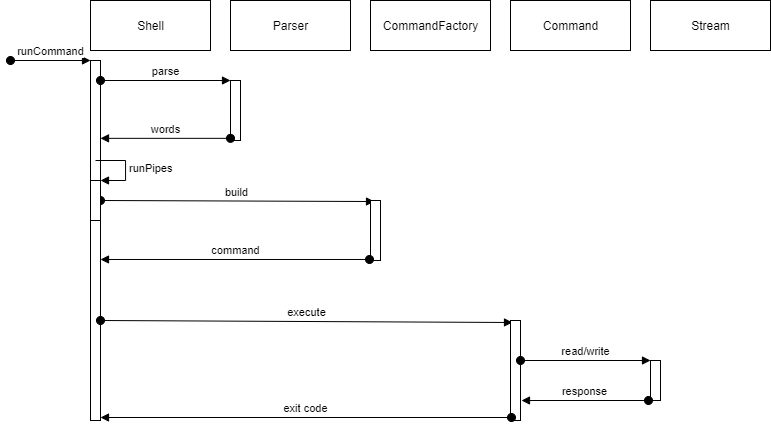

The diagram above was exported from draw.io. Its source (the exported page's mxGraphModel, read from the mxfile embedded in the PNG):
<mxGraphModel dx="1676" dy="866" grid="1" gridSize="10" guides="1" tooltips="1" connect="1" arrows="1" fold="1" page="1" pageScale="1" pageWidth="850" pageHeight="1100" math="0" shadow="0">
  <root>
    <mxCell id="0" />
    <mxCell id="1" parent="0" />
    <mxCell id="a1Xr623SVvxSsF6zMfxo-1" value="CommandFactory" style="html=1;" vertex="1" parent="1">
      <mxGeometry x="80" y="70" width="120" height="50" as="geometry" />
    </mxCell>
    <mxCell id="a1Xr623SVvxSsF6zMfxo-3" value="Command" style="html=1;" vertex="1" parent="1">
      <mxGeometry x="220" y="70" width="120" height="50" as="geometry" />
    </mxCell>
    <mxCell id="a1Xr623SVvxSsF6zMfxo-4" value="Shell" style="html=1;" vertex="1" parent="1">
      <mxGeometry x="-200" y="70" width="120" height="50" as="geometry" />
    </mxCell>
    <mxCell id="a1Xr623SVvxSsF6zMfxo-5" value="Parser" style="html=1;" vertex="1" parent="1">
      <mxGeometry x="-60" y="70" width="120" height="50" as="geometry" />
    </mxCell>
    <mxCell id="a1Xr623SVvxSsF6zMfxo-6" value="" style="html=1;points=[];perimeter=orthogonalPerimeter;" vertex="1" parent="1">
      <mxGeometry x="-200" y="130" width="10" height="360" as="geometry" />
    </mxCell>
    <mxCell id="a1Xr623SVvxSsF6zMfxo-9" value="runCommand" style="html=1;verticalAlign=bottom;startArrow=oval;startFill=1;endArrow=block;startSize=8;" edge="1" parent="1">
      <mxGeometry width="60" relative="1" as="geometry">
        <mxPoint x="-280" y="130" as="sourcePoint" />
        <mxPoint x="-200" y="130" as="targetPoint" />
      </mxGeometry>
    </mxCell>
    <mxCell id="a1Xr623SVvxSsF6zMfxo-13" value="" style="html=1;points=[];perimeter=orthogonalPerimeter;" vertex="1" parent="1">
      <mxGeometry x="-60" y="150" width="10" height="60" as="geometry" />
    </mxCell>
    <mxCell id="a1Xr623SVvxSsF6zMfxo-14" value="parse" style="html=1;verticalAlign=bottom;startArrow=oval;startFill=1;endArrow=block;startSize=8;" edge="1" parent="1" target="a1Xr623SVvxSsF6zMfxo-13">
      <mxGeometry width="60" relative="1" as="geometry">
        <mxPoint x="-190" y="150" as="sourcePoint" />
        <mxPoint x="-110" y="150" as="targetPoint" />
      </mxGeometry>
    </mxCell>
    <mxCell id="a1Xr623SVvxSsF6zMfxo-15" value="build" style="html=1;verticalAlign=bottom;startArrow=oval;startFill=1;endArrow=block;startSize=8;entryX=0.4;entryY=0.017;entryDx=0;entryDy=0;entryPerimeter=0;" edge="1" parent="1" target="a1Xr623SVvxSsF6zMfxo-16">
      <mxGeometry width="60" relative="1" as="geometry">
        <mxPoint x="-190" y="270" as="sourcePoint" />
        <mxPoint x="220" y="270" as="targetPoint" />
      </mxGeometry>
    </mxCell>
    <mxCell id="a1Xr623SVvxSsF6zMfxo-16" value="" style="html=1;points=[];perimeter=orthogonalPerimeter;" vertex="1" parent="1">
      <mxGeometry x="80" y="270" width="10" height="60" as="geometry" />
    </mxCell>
    <mxCell id="a1Xr623SVvxSsF6zMfxo-20" value="" style="html=1;points=[];perimeter=orthogonalPerimeter;" vertex="1" parent="1">
      <mxGeometry x="-200" y="250" width="10" height="40" as="geometry" />
    </mxCell>
    <mxCell id="a1Xr623SVvxSsF6zMfxo-21" value="runPipes" style="edgeStyle=orthogonalEdgeStyle;html=1;align=left;spacingLeft=2;endArrow=block;rounded=0;entryX=1;entryY=0;" edge="1" target="a1Xr623SVvxSsF6zMfxo-20" parent="1">
      <mxGeometry relative="1" as="geometry">
        <mxPoint x="-195" y="230" as="sourcePoint" />
        <Array as="points">
          <mxPoint x="-165" y="230" />
        </Array>
      </mxGeometry>
    </mxCell>
    <mxCell id="a1Xr623SVvxSsF6zMfxo-22" value="words" style="html=1;verticalAlign=bottom;startArrow=oval;startFill=1;endArrow=block;startSize=8;exitX=0;exitY=0.964;exitDx=0;exitDy=0;exitPerimeter=0;" edge="1" parent="1" source="a1Xr623SVvxSsF6zMfxo-13" target="a1Xr623SVvxSsF6zMfxo-6">
      <mxGeometry width="60" relative="1" as="geometry">
        <mxPoint x="-170" y="200" as="sourcePoint" />
        <mxPoint x="-187" y="210" as="targetPoint" />
      </mxGeometry>
    </mxCell>
    <mxCell id="a1Xr623SVvxSsF6zMfxo-23" value="Stream" style="html=1;" vertex="1" parent="1">
      <mxGeometry x="360" y="70" width="120" height="50" as="geometry" />
    </mxCell>
    <mxCell id="a1Xr623SVvxSsF6zMfxo-24" value="execute" style="html=1;verticalAlign=bottom;startArrow=oval;startFill=1;endArrow=block;startSize=8;entryX=0.2;entryY=0.02;entryDx=0;entryDy=0;entryPerimeter=0;" edge="1" parent="1" target="a1Xr623SVvxSsF6zMfxo-26">
      <mxGeometry width="60" relative="1" as="geometry">
        <mxPoint x="-190" y="390" as="sourcePoint" />
        <mxPoint x="360" y="390" as="targetPoint" />
      </mxGeometry>
    </mxCell>
    <mxCell id="a1Xr623SVvxSsF6zMfxo-26" value="" style="html=1;points=[];perimeter=orthogonalPerimeter;" vertex="1" parent="1">
      <mxGeometry x="220" y="390" width="10" height="100" as="geometry" />
    </mxCell>
    <mxCell id="a1Xr623SVvxSsF6zMfxo-27" value="" style="html=1;points=[];perimeter=orthogonalPerimeter;" vertex="1" parent="1">
      <mxGeometry x="360" y="430" width="10" height="40" as="geometry" />
    </mxCell>
    <mxCell id="a1Xr623SVvxSsF6zMfxo-28" value="read/write" style="html=1;verticalAlign=bottom;startArrow=oval;endArrow=block;startSize=8;exitX=1;exitY=0.4;exitDx=0;exitDy=0;exitPerimeter=0;" edge="1" target="a1Xr623SVvxSsF6zMfxo-27" parent="1" source="a1Xr623SVvxSsF6zMfxo-26">
      <mxGeometry relative="1" as="geometry">
        <mxPoint x="300" y="430" as="sourcePoint" />
      </mxGeometry>
    </mxCell>
    <mxCell id="a1Xr623SVvxSsF6zMfxo-29" value="response" style="html=1;verticalAlign=bottom;startArrow=oval;startFill=1;endArrow=block;startSize=8;" edge="1" parent="1">
      <mxGeometry width="60" relative="1" as="geometry">
        <mxPoint x="358" y="470" as="sourcePoint" />
        <mxPoint x="231" y="470" as="targetPoint" />
      </mxGeometry>
    </mxCell>
    <mxCell id="a1Xr623SVvxSsF6zMfxo-30" value="command" style="html=1;verticalAlign=bottom;startArrow=oval;startFill=1;endArrow=block;startSize=8;exitX=-0.1;exitY=0.983;exitDx=0;exitDy=0;exitPerimeter=0;" edge="1" parent="1" source="a1Xr623SVvxSsF6zMfxo-16" target="a1Xr623SVvxSsF6zMfxo-6">
      <mxGeometry width="60" relative="1" as="geometry">
        <mxPoint x="220" y="330" as="sourcePoint" />
        <mxPoint x="280" y="330" as="targetPoint" />
      </mxGeometry>
    </mxCell>
    <mxCell id="a1Xr623SVvxSsF6zMfxo-31" value="exit code" style="html=1;verticalAlign=bottom;startArrow=oval;startFill=1;endArrow=block;startSize=8;exitX=0.1;exitY=0.97;exitDx=0;exitDy=0;exitPerimeter=0;" edge="1" parent="1" source="a1Xr623SVvxSsF6zMfxo-26" target="a1Xr623SVvxSsF6zMfxo-6">
      <mxGeometry width="60" relative="1" as="geometry">
        <mxPoint x="220" y="490" as="sourcePoint" />
        <mxPoint x="420" y="490" as="targetPoint" />
      </mxGeometry>
    </mxCell>
  </root>
</mxGraphModel>